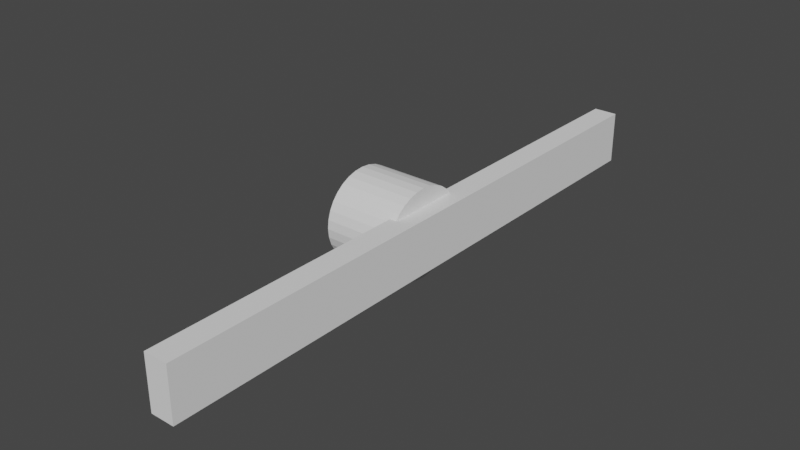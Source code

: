 # Source: propeller.blend  (saved by Blender 3.2.14; exported with 4.5.12 LTS)
import bpy
from mathutils import Matrix  # noqa: F401  (used for matrix-valued properties, if any)

bpy.ops.wm.read_factory_settings(use_empty=True)
scene = bpy.context.scene
scene.name = 'Scene'

# ---- collections
col_collection = bpy.data.collections.new('Collection'); scene.collection.children.link(col_collection)

# ---- world
world_world = bpy.data.worlds.new('World'); scene.world = world_world
world_world.use_nodes = True; world_world.node_tree.nodes.clear()
_N = world_world.node_tree.nodes; _L = world_world.node_tree.links
n0 = _N.new('ShaderNodeOutputWorld'); n0.name = 'World Output'; n0.location = (300, 300)
n1 = _N.new('ShaderNodeBackground'); n1.name = 'Background'; n1.location = (10, 300)
n1.inputs[0].default_value = (0.05088, 0.05088, 0.05088, 1.0)
_L.new(n1.outputs[0], n0.inputs[0])
n0.is_active_output = True
world_world.color = (0.05088, 0.05088, 0.05088)
world_world.use_sun_shadow = False
world_world.sun_shadow_jitter_overblur = 0.0

# ---- meshes
me_cylinder_001 = bpy.data.meshes.new('Cylinder.001')
me_cylinder_001.from_pydata([(5.268e-30, 0.716, -0.5692), (-5.268e-30, 0.716, 0.5692), (0.1476, 0.7023, -0.5692), (0.1476, 0.7023, 0.5692), (0.2894, 0.6615, -0.5692), (0.2894, 0.6615, 0.5692), (0.4202, 0.5954, -0.5692), (0.4202, 0.5954, 0.5692), (0.5348, 0.5063, -0.5692), (0.5348, 0.5063, 0.5692), (0.6289, 0.3978, -0.5692), (0.6289, 0.3978, 0.5692), (0.6988, 0.274, -0.5692), (0.6988, 0.274, 0.5692), (0.7418, 0.1397, -0.5692), (0.7418, 0.1397, 0.5692), (0.7563, -3.13e-08, -0.5692), (0.7563, -3.13e-08, 0.5692), (0.7418, -0.1397, -0.5692), (0.7418, -0.1397, 0.5692), (0.6988, -0.274, -0.5692), (0.6988, -0.274, 0.5692), (0.6289, -0.3978, -0.5692), (0.6289, -0.3978, 0.5692), (0.5348, -0.5063, -0.5692), (0.5348, -0.5063, 0.5692), (0.4202, -0.5954, -0.5692), (0.4202, -0.5954, 0.5692), (0.2894, -0.6615, -0.5692), (0.2894, -0.6615, 0.5692), (0.1476, -0.7023, -0.5692), (0.1476, -0.7023, 0.5692), (-6.612e-08, -0.716, -0.5692), (-6.612e-08, -0.716, 0.5692), (-0.1476, -0.7023, -0.5692), (-0.1476, -0.7023, 0.5692), (-0.2894, -0.6615, -0.5692), (-0.2894, -0.6615, 0.5692), (-0.4202, -0.5954, -0.5692), (-0.4202, -0.5954, 0.5692), (-0.5348, -0.5063, -0.5692), (-0.5348, -0.5063, 0.5692), (-0.6289, -0.3978, -0.5692), (-0.6289, -0.3978, 0.5692), (-0.6988, -0.274, -0.5692), (-0.6988, -0.274, 0.5692), (-0.7418, -0.1397, -0.5692), (-0.7418, -0.1397, 0.5692), (-0.7563, 8.539e-09, -0.5692), (-0.7563, 8.539e-09, 0.5692), (-0.7418, 0.1397, -0.5692), (-0.7418, 0.1397, 0.5692), (-0.6988, 0.274, -0.5692), (-0.6988, 0.274, 0.5692), (-0.6289, 0.3978, -0.5692), (-0.6289, 0.3978, 0.5692), (-0.5348, 0.5063, -0.5692), (-0.5348, 0.5063, 0.5692), (-0.4202, 0.5954, -0.5692), (-0.4202, 0.5954, 0.5692), (-0.2894, 0.6615, -0.5692), (-0.2894, 0.6615, 0.5692), (-0.1476, 0.7023, -0.5692), (-0.1476, 0.7023, 0.5692)], [], [(0, 1, 3, 2), (2, 3, 5, 4), (4, 5, 7, 6), (6, 7, 9, 8), (8, 9, 11, 10), (10, 11, 13, 12), (12, 13, 15, 14), (14, 15, 17, 16), (16, 17, 19, 18), (18, 19, 21, 20), (20, 21, 23, 22), (22, 23, 25, 24), (24, 25, 27, 26), (26, 27, 29, 28), (28, 29, 31, 30), (30, 31, 33, 32), (32, 33, 35, 34), (34, 35, 37, 36), (36, 37, 39, 38), (38, 39, 41, 40), (40, 41, 43, 42), (42, 43, 45, 44), (44, 45, 47, 46), (46, 47, 49, 48), (48, 49, 51, 50), (50, 51, 53, 52), (52, 53, 55, 54), (54, 55, 57, 56), (56, 57, 59, 58), (58, 59, 61, 60), (3, 1, 63, 61, 59, 57, 55, 53, 51, 49, 47, 45, 43, 41, 39, 37, 35, 33, 31, 29, 27, 25, 23, 21, 19, 17, 15, 13, 11, 9, 7, 5), (60, 61, 63, 62), (62, 63, 1, 0), (0, 2, 4, 6, 8, 10, 12, 14, 16, 18, 20, 22, 24, 26, 28, 30, 32, 34, 36, 38, 40, 42, 44, 46, 48, 50, 52, 54, 56, 58, 60, 62)])
_uv = me_cylinder_001.uv_layers.new(name='UVMap')
_uv.uv.foreach_set('vector', [1.0, 0.5, 1.0, 1.0, 0.9688, 1.0, 0.9688, 0.5, 0.9688, 0.5, 0.9688, 1.0, 0.9375, 1.0, 0.9375, 0.5, 0.9375, 0.5, 0.9375, 1.0, 0.9062, 1.0, 0.9062, 0.5, 0.9062, 0.5, 0.9062, 1.0, 0.875, 1.0, 0.875, 0.5, 0.875, 0.5, 0.875, 1.0, 0.8438, 1.0, 0.8438, 0.5, 0.8438, 0.5, 0.8438, 1.0, 0.8125, 1.0, 0.8125, 0.5, 0.8125, 0.5, 0.8125, 1.0, 0.7812, 1.0, 0.7812, 0.5, 0.7812, 0.5, 0.7812, 1.0, 0.75, 1.0, 0.75, 0.5, 0.75, 0.5, 0.75, 1.0, 0.7188, 1.0, 0.7188, 0.5, 0.7188, 0.5, 0.7188, 1.0, 0.6875, 1.0, 0.6875, 0.5, 0.6875, 0.5, 0.6875, 1.0, 0.6562, 1.0, 0.6562, 0.5, 0.6562, 0.5, 0.6562, 1.0, 0.625, 1.0, 0.625, 0.5, 0.625, 0.5, 0.625, 1.0, 0.5938, 1.0, 0.5938, 0.5, 0.5938, 0.5, 0.5938, 1.0, 0.5625, 1.0, 0.5625, 0.5, 0.5625, 0.5, 0.5625, 1.0, 0.5312, 1.0, 0.5312, 0.5, 0.5312, 0.5, 0.5312, 1.0, 0.5, 1.0, 0.5, 0.5, 0.5, 0.5, 0.5, 1.0, 0.4688, 1.0, 0.4688, 0.5, 0.4688, 0.5, 0.4688, 1.0, 0.4375, 1.0, 0.4375, 0.5, 0.4375, 0.5, 0.4375, 1.0, 0.4062, 1.0, 0.4062, 0.5, 0.4062, 0.5, 0.4062, 1.0, 0.375, 1.0, 0.375, 0.5, 0.375, 0.5, 0.375, 1.0, 0.3438, 1.0, 0.3438, 0.5, 0.3438, 0.5, 0.3438, 1.0, 0.3125, 1.0, 0.3125, 0.5, 0.3125, 0.5, 0.3125, 1.0, 0.2812, 1.0, 0.2812, 0.5, 0.2812, 0.5, 0.2812, 1.0, 0.25, 1.0, 0.25, 0.5, 0.25, 0.5, 0.25, 1.0, 0.2188, 1.0, 0.2188, 0.5, 0.2188, 0.5, 0.2188, 1.0, 0.1875, 1.0, 0.1875, 0.5, 0.1875, 0.5, 0.1875, 1.0, 0.1562, 1.0, 0.1562, 0.5, 0.1562, 0.5, 0.1562, 1.0, 0.125, 1.0, 0.125, 0.5, 0.125, 0.5, 0.125, 1.0, 0.09375, 1.0, 0.09375, 0.5, 0.09375, 0.5, 0.09375, 1.0, 0.0625, 1.0, 0.0625, 0.5, 0.2968, 0.4854, 0.25, 0.49, 0.2032, 0.4854, 0.1582, 0.4717, 0.1167, 0.4496, 0.08029, 0.4197, 0.05045, 0.3833, 0.02827, 0.3418, 0.01461, 0.2968, 0.01, 0.25, 0.01461, 0.2032, 0.02827, 0.1582, 0.05045, 0.1167, 0.08029, 0.08029, 0.1167, 0.05045, 0.1582, 0.02827, 0.2032, 0.01461, 0.25, 0.01, 0.2968, 0.01461, 0.3418, 0.02827, 0.3833, 0.05045, 0.4197, 0.08029, 0.4496, 0.1167, 0.4717, 0.1582, 0.4854, 0.2032, 0.49, 0.25, 0.4854, 0.2968, 0.4717, 0.3418, 0.4496, 0.3833, 0.4197, 0.4197, 0.3833, 0.4496, 0.3418, 0.4717, 0.0625, 0.5, 0.0625, 1.0, 0.03125, 1.0, 0.03125, 0.5, 0.03125, 0.5, 0.03125, 1.0, 0.0, 1.0, 0.0, 0.5, 0.75, 0.49, 0.7968, 0.4854, 0.8418, 0.4717, 0.8833, 0.4496, 0.9197, 0.4197, 0.9496, 0.3833, 0.9717, 0.3418, 0.9854, 0.2968, 0.99, 0.25, 0.9854, 0.2032, 0.9717, 0.1582, 0.9496, 0.1167, 0.9197, 0.08029, 0.8833, 0.05045, 0.8418, 0.02827, 0.7968, 0.01461, 0.75, 0.01, 0.7032, 0.01461, 0.6582, 0.02827, 0.6167, 0.05045, 0.5803, 0.08029, 0.5504, 0.1167, 0.5283, 0.1582, 0.5146, 0.2032, 0.51, 0.25, 0.5146, 0.2968, 0.5283, 0.3418, 0.5504, 0.3833, 0.5803, 0.4197, 0.6167, 0.4496, 0.6582, 0.4717, 0.7032, 0.4854])
me_cylinder_001.update()
me_cube_001 = bpy.data.meshes.new('Cube.001')
me_cube_001.from_pydata([(-0.5669, -0.4627, -0.7066), (-0.5669, -0.4627, 0.7066), (-0.5669, 0.4627, -0.7066), (-0.5669, 0.4627, 0.7066), (0.5669, -0.4627, -0.7066), (0.5669, -0.4627, 0.7066), (0.5669, 0.4627, -0.7066), (0.5669, 0.4627, 0.7066)], [], [(0, 1, 3, 2), (2, 3, 7, 6), (6, 7, 5, 4), (4, 5, 1, 0), (2, 6, 4, 0), (7, 3, 1, 5)])
_uv = me_cube_001.uv_layers.new(name='UVMap')
_uv.uv.foreach_set('vector', [0.375, 0.0, 0.625, 0.0, 0.625, 0.25, 0.375, 0.25, 0.375, 0.25, 0.625, 0.25, 0.625, 0.5, 0.375, 0.5, 0.375, 0.5, 0.625, 0.5, 0.625, 0.75, 0.375, 0.75, 0.375, 0.75, 0.625, 0.75, 0.625, 1.0, 0.375, 1.0, 0.125, 0.5, 0.375, 0.5, 0.375, 0.75, 0.125, 0.75, 0.625, 0.5, 0.875, 0.5, 0.875, 0.75, 0.625, 0.75])
me_cube_001.update()

# ---- objects
ob_cylinder = bpy.data.objects.new('Cylinder', me_cylinder_001)
ob_cube = bpy.data.objects.new('Cube', me_cube_001)

# ---- transforms, parenting, visibility, modifiers, constraints
ob_cylinder.location = (25.96, -0.07422, -0.003509)
ob_cylinder.rotation_euler = (1.571, -0.0, 1.571)
ob_cube.location = (26.61, -0.07482, 0.002379)
ob_cube.rotation_euler = (1.571, -0.0, 1.571)
ob_cube.scale = (8.51, 0.9185, 0.2704)

# ---- collection membership
col_collection.objects.link(ob_cylinder)
col_collection.objects.link(ob_cube)

# ---- scene / render settings (as saved in the file)
scene.frame_start = 1; scene.frame_end = 250; scene.frame_set(1)
scene.render.engine = 'BLENDER_EEVEE_NEXT'
scene.cycles.sampling_pattern = 'TABULATED_SOBOL'
scene.cycles.use_light_tree = False
scene.view_settings.view_transform = 'Filmic'
bpy.context.view_layer.update()

# ---- added for rendering (the .blend has no active camera and no usable light): camera, sun
cam_auto = bpy.data.cameras.new('AutoCamera')
cam_auto.lens = 50.0
cam_auto.sensor_width = 36.0
cam_auto.clip_end = 1000.0
ob_auto_camera = bpy.data.objects.new('AutoCamera', cam_auto)
scene.collection.objects.link(ob_auto_camera)
ob_auto_camera.location = (35.2189, -11.0174, 7.29157)
ob_auto_camera.rotation_euler = (1.09748, -7.21219e-08, 0.694738)
scene.camera = ob_auto_camera
light_auto_sun = bpy.data.lights.new('AutoSun', 'SUN')
light_auto_sun.energy = 3.0
light_auto_sun.angle = 0.0523599
ob_auto_sun = bpy.data.objects.new('AutoSun', light_auto_sun)
scene.collection.objects.link(ob_auto_sun)
ob_auto_sun.rotation_euler = (0.872665, 0.174533, 0.523599)
bpy.context.view_layer.update()
